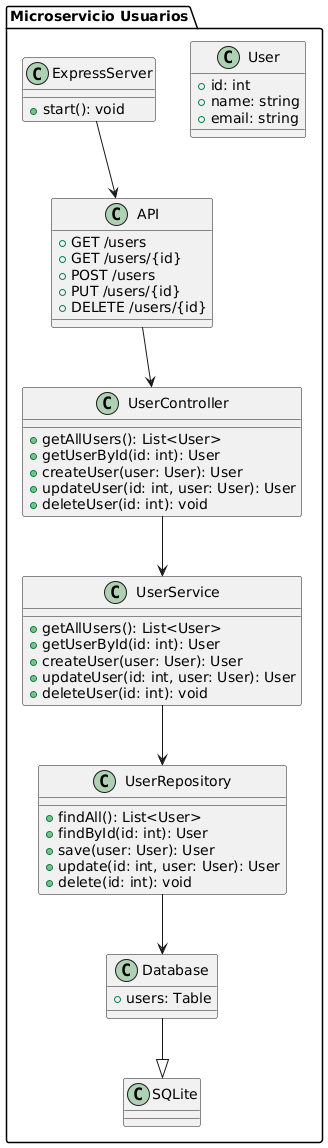

The diagram above was rendered by PlantUML. Its source (embedded in the PNG):
@startuml
!define primary_color #3A4BE0
!define secondary_color #D130FE

package "Microservicio Usuarios" {
    class User {
        +id: int
        +name: string
        +email: string
    }

    class UserController {
        +getAllUsers(): List<User>
        +getUserById(id: int): User
        +createUser(user: User): User
        +updateUser(id: int, user: User): User
        +deleteUser(id: int): void
    }

    class UserService {
        +getAllUsers(): List<User>
        +getUserById(id: int): User
        +createUser(user: User): User
        +updateUser(id: int, user: User): User
        +deleteUser(id: int): void
    }

    class UserRepository {
        +findAll(): List<User>
        +findById(id: int): User
        +save(user: User): User
        +update(id: int, user: User): User
        +delete(id: int): void
    }

    class Database {
        +users: Table
    }

    UserController --> UserService
    UserService --> UserRepository
    UserRepository --> Database
    Database --|> SQLite

    class ExpressServer {
        +start(): void
    }

    class API {
        +GET /users
        +GET /users/{id}
        +POST /users
        +PUT /users/{id}
        +DELETE /users/{id}
    }

    ExpressServer --> API
    API --> UserController
}
@enduml